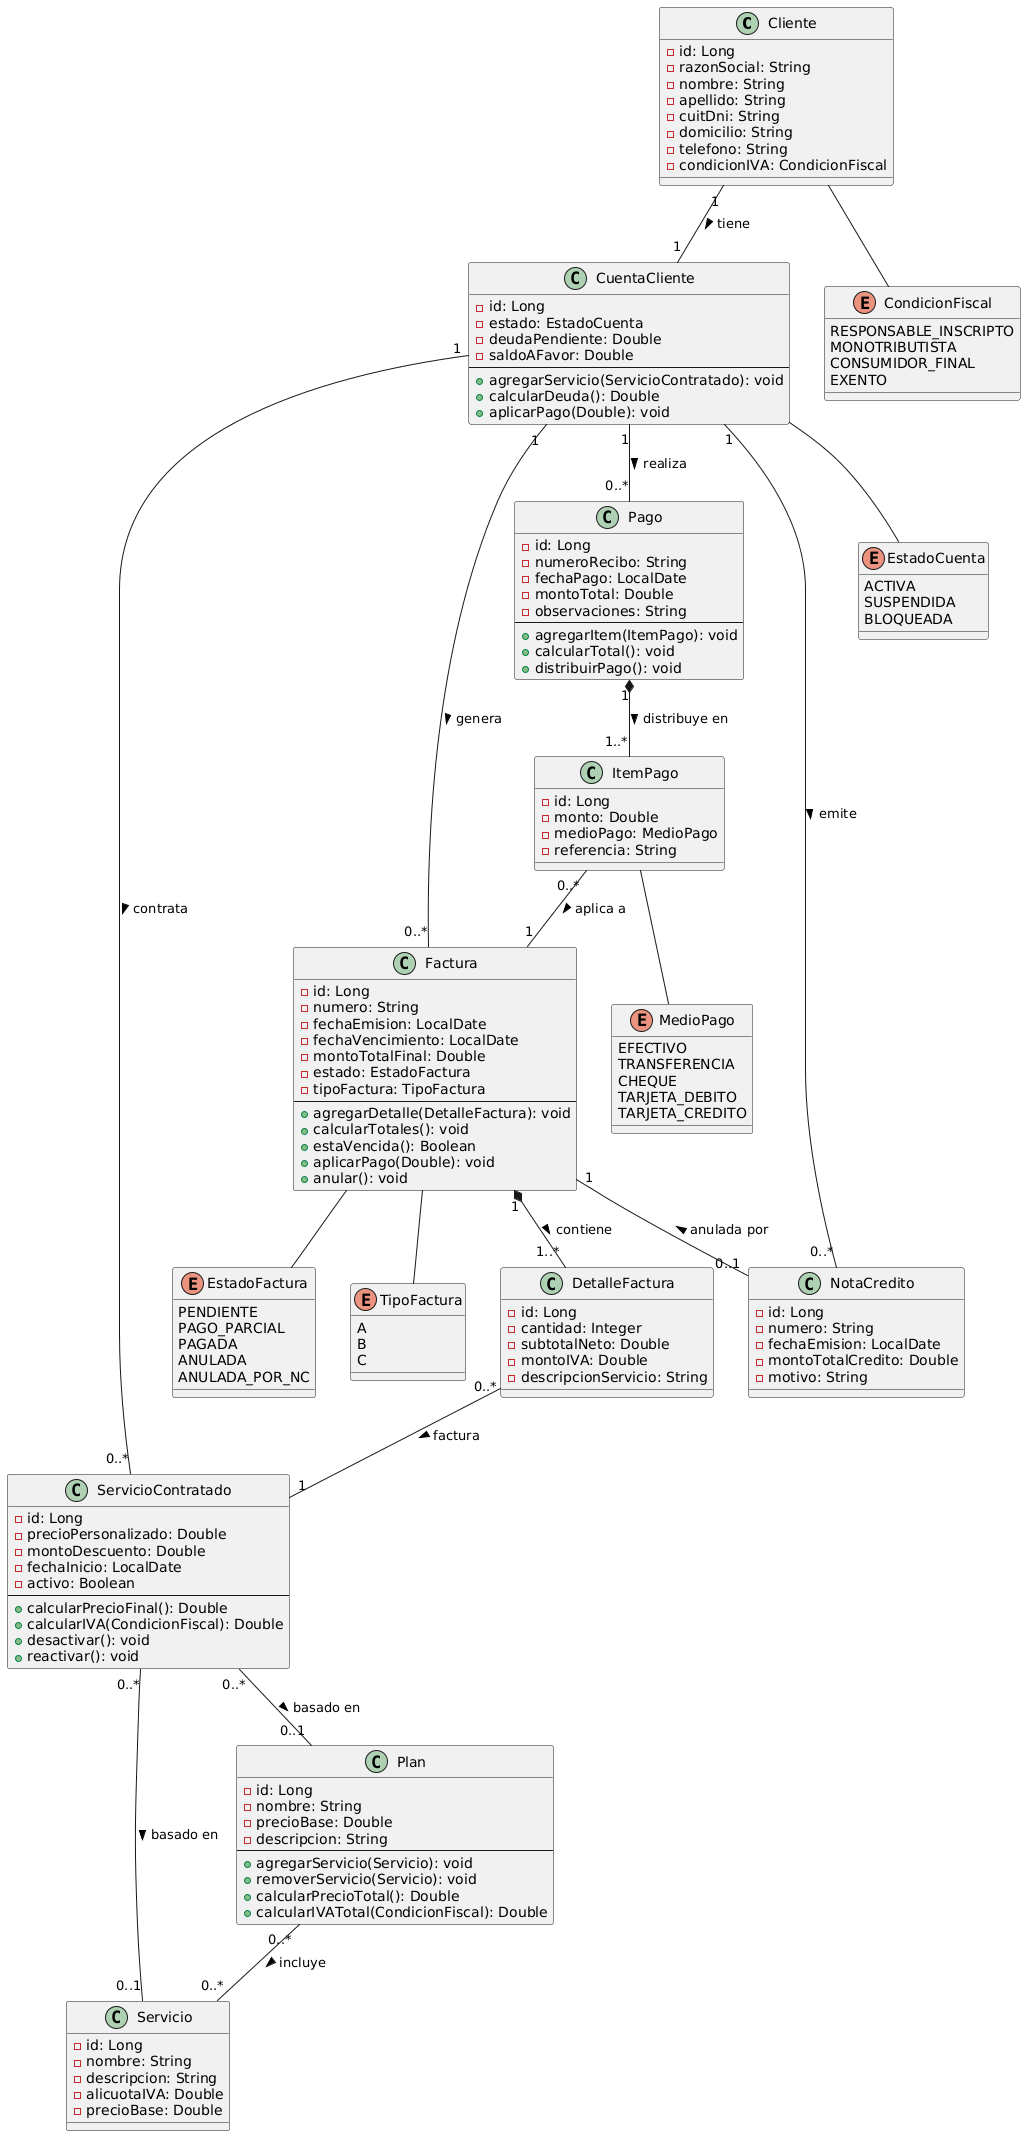

The diagram above was rendered by PlantUML. Its source (embedded in the PNG):
@startuml
' ============================================================
' DEFINICIÓN DE CLASES
' ============================================================

class Cliente {
  - id: Long
  - razonSocial: String
  - nombre: String
  - apellido: String
  - cuitDni: String
  - domicilio: String
  - telefono: String
  - condicionIVA: CondicionFiscal
}

class CuentaCliente {
  - id: Long
  - estado: EstadoCuenta
  - deudaPendiente: Double
  - saldoAFavor: Double
  --
  + agregarServicio(ServicioContratado): void
  + calcularDeuda(): Double
  + aplicarPago(Double): void
}

class Servicio {
  - id: Long
  - nombre: String
  - descripcion: String
  - alicuotaIVA: Double
  - precioBase: Double
}

class Plan {
  - id: Long
  - nombre: String
  - precioBase: Double
  - descripcion: String
  --
  + agregarServicio(Servicio): void
  + removerServicio(Servicio): void
  + calcularPrecioTotal(): Double
  + calcularIVATotal(CondicionFiscal): Double
}

class ServicioContratado {
  - id: Long
  - precioPersonalizado: Double
  - montoDescuento: Double
  - fechaInicio: LocalDate
  - activo: Boolean
  --
  + calcularPrecioFinal(): Double
  + calcularIVA(CondicionFiscal): Double
  + desactivar(): void
  + reactivar(): void
}

class Factura {
  - id: Long
  - numero: String
  - fechaEmision: LocalDate
  - fechaVencimiento: LocalDate
  - montoTotalFinal: Double
  - estado: EstadoFactura
  - tipoFactura: TipoFactura
  --
  + agregarDetalle(DetalleFactura): void
  + calcularTotales(): void
  + estaVencida(): Boolean
  + aplicarPago(Double): void
  + anular(): void
}

class DetalleFactura {
  - id: Long
  - cantidad: Integer
  - subtotalNeto: Double
  - montoIVA: Double
  - descripcionServicio: String
}

class Pago {
  - id: Long
  - numeroRecibo: String
  - fechaPago: LocalDate
  - montoTotal: Double
  - observaciones: String
  --
  + agregarItem(ItemPago): void
  + calcularTotal(): void
  + distribuirPago(): void
}

class ItemPago {
  - id: Long
  - monto: Double
  - medioPago: MedioPago
  - referencia: String
}

class NotaCredito {
  - id: Long
  - numero: String
  - fechaEmision: LocalDate
  - montoTotalCredito: Double
  - motivo: String
}

' ============================================================
' ENUMERACIONES
' ============================================================

enum CondicionFiscal {
  RESPONSABLE_INSCRIPTO
  MONOTRIBUTISTA
  CONSUMIDOR_FINAL
  EXENTO
}

enum EstadoCuenta {
  ACTIVA
  SUSPENDIDA
  BLOQUEADA
}

enum EstadoFactura {
  PENDIENTE
  PAGO_PARCIAL
  PAGADA
  ANULADA
  ANULADA_POR_NC
}

enum TipoFactura {
  A
  B
  C
}

enum MedioPago {
  EFECTIVO
  TRANSFERENCIA
  CHEQUE
  TARJETA_DEBITO
  TARJETA_CREDITO
}

' ============================================================
' RELACIONES
' ============================================================

' Cliente - CuentaCliente (1:1)
Cliente "1" -- "1" CuentaCliente : tiene >

' CuentaCliente - ServicioContratado (1:N)
CuentaCliente "1" -- "0..*" ServicioContratado : contrata >

' ServicioContratado - Servicio (N:1)
ServicioContratado "0..*" -- "0..1" Servicio : basado en >

' ServicioContratado - Plan (N:1)
ServicioContratado "0..*" -- "0..1" Plan : basado en >

' Plan - Servicio (N:N)
Plan "0..*" -- "0..*" Servicio : incluye >

' CuentaCliente - Factura (1:N)
CuentaCliente "1" -- "0..*" Factura : genera >

' Factura - DetalleFactura (1:N - Composición)
Factura "1" *-- "1..*" DetalleFactura : contiene >

' DetalleFactura - ServicioContratado (N:1)
DetalleFactura "0..*" -- "1" ServicioContratado : factura >

' CuentaCliente - Pago (1:N)
CuentaCliente "1" -- "0..*" Pago : realiza >

' Pago - ItemPago (1:N - Composición)
Pago "1" *-- "1..*" ItemPago : distribuye en >

' ItemPago - Factura (N:1)
ItemPago "0..*" -- "1" Factura : aplica a >

' CuentaCliente - NotaCredito (1:N)
CuentaCliente "1" -- "0..*" NotaCredito : emite >

' Factura - NotaCredito (1:1)
Factura "1" -- "0..1" NotaCredito : anulada por <

' Cliente - CondicionFiscal (Asociación con enum)
Cliente -- CondicionFiscal

' CuentaCliente - EstadoCuenta (Asociación con enum)
CuentaCliente -- EstadoCuenta

' Factura - EstadoFactura (Asociación con enum)
Factura -- EstadoFactura

' Factura - TipoFactura (Asociación con enum)
Factura -- TipoFactura

' ItemPago - MedioPago (Asociación con enum)
ItemPago -- MedioPago
@enduml